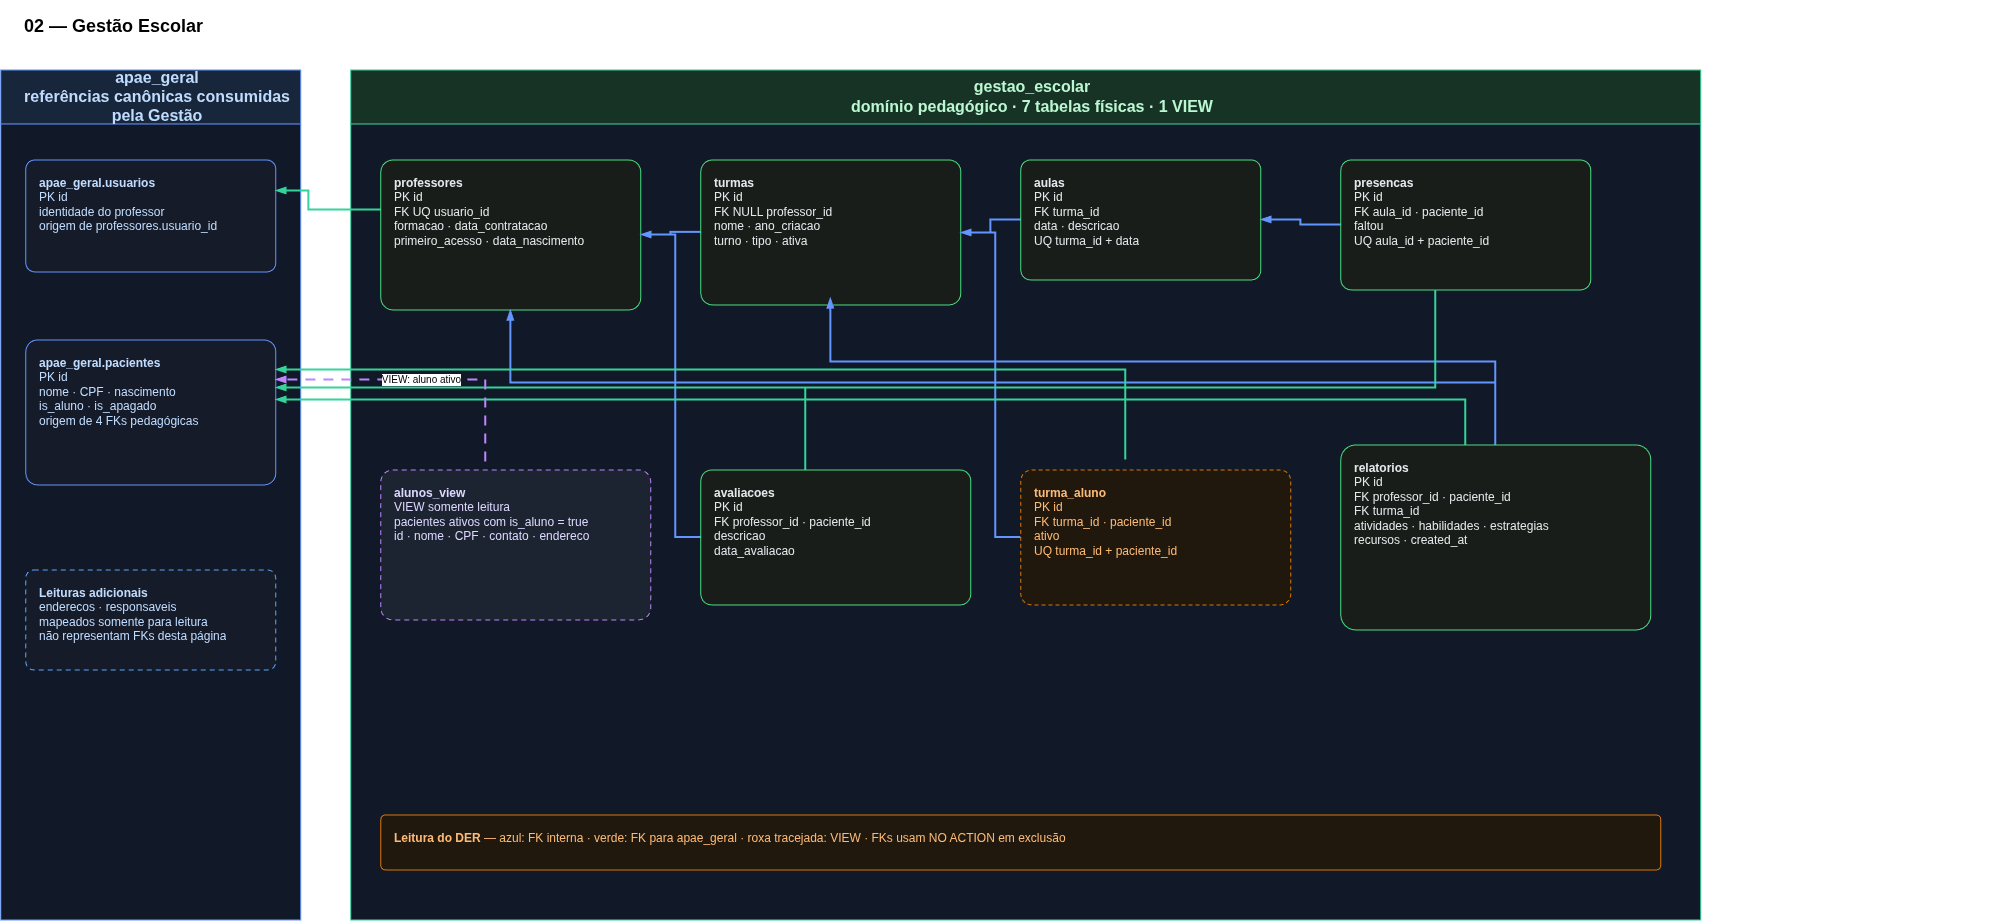

The diagram above was exported from draw.io. Its source (the exported page's mxGraphModel, read from the mxfile embedded in the PNG):
<mxGraphModel dx="2465" dy="1248" grid="1" gridSize="10" guides="1" tooltips="1" connect="1" arrows="1" fold="1" page="1" pageScale="1" pageWidth="827" pageHeight="1169" math="0" shadow="0" adaptiveColors="none">
  <root>
    <mxCell id="0" />
    <mxCell id="1" parent="0" />
    <UserObject label="&lt;b&gt;02 — Gestão Escolar&lt;/b&gt;" placeholders="1" id="der-gestao-escolar-diagram-title">
      <mxCell parent="1" style="rounded=1;arcSize=8;whiteSpace=wrap;html=1;fillColor=none;strokeColor=none;fontColor=default;fontSize=18;align=left;verticalAlign=top;spacingTop=10;spacingLeft=12;spacingRight=8;dashed=0;dashPattern=4 3;overflow=hidden;textShadow=0;" vertex="1">
        <mxGeometry height="36" width="1980" x="40" y="30" as="geometry" />
      </mxCell>
    </UserObject>
    <UserObject label="&lt;b&gt;apae_geral&lt;/b&gt;&lt;br&gt;referências canônicas consumidas pela Gestão" placeholders="1" id="der-gestao-escolar-referencias-geral">
      <mxCell parent="1" style="swimlane;whiteSpace=wrap;html=1;horizontal=1;startSize=54;container=1;collapsible=0;resizeParent=0;recursiveResize=0;autosize=0;fillColor=#17263A;swimlaneFillColor=#111827;strokeColor=#6395FF;fontColor=#BFDBFE;fontSize=16;fontStyle=1;spacingLeft=14;" vertex="1">
        <mxGeometry height="850" width="300" x="30" y="100" as="geometry" />
      </mxCell>
    </UserObject>
    <UserObject label="&lt;b&gt;apae_geral.usuarios&lt;/b&gt;&lt;br&gt;PK id&lt;br&gt;identidade do professor&lt;br&gt;origem de professores.usuario_id" placeholders="1" id="der-gestao-escolar-ref-usuarios">
      <mxCell parent="der-gestao-escolar-referencias-geral" style="rounded=1;arcSize=8;whiteSpace=wrap;html=1;fillColor=#151B28;strokeColor=#6395FF;fontColor=#BFDBFE;fontSize=12;align=left;verticalAlign=top;spacingTop=10;spacingLeft=12;spacingRight=8;dashed=0;dashPattern=4 3;overflow=hidden;" vertex="1">
        <mxGeometry height="112" width="250" x="25" y="90" as="geometry" />
      </mxCell>
    </UserObject>
    <UserObject label="&lt;b&gt;apae_geral.pacientes&lt;/b&gt;&lt;br&gt;PK id&lt;br&gt;nome · CPF · nascimento&lt;br&gt;is_aluno · is_apagado&lt;br&gt;origem de 4 FKs pedagógicas" placeholders="1" id="der-gestao-escolar-ref-pacientes">
      <mxCell parent="der-gestao-escolar-referencias-geral" style="rounded=1;arcSize=8;whiteSpace=wrap;html=1;fillColor=#151B28;strokeColor=#6395FF;fontColor=#BFDBFE;fontSize=12;align=left;verticalAlign=top;spacingTop=10;spacingLeft=12;spacingRight=8;dashed=0;dashPattern=4 3;overflow=hidden;" vertex="1">
        <mxGeometry height="145" width="250" x="25" y="270" as="geometry" />
      </mxCell>
    </UserObject>
    <UserObject label="&lt;b&gt;Leituras adicionais&lt;/b&gt;&lt;br&gt;enderecos · responsaveis&lt;br&gt;mapeados somente para leitura&lt;br&gt;não representam FKs desta página" placeholders="1" id="der-gestao-escolar-leituras-geral">
      <mxCell parent="der-gestao-escolar-referencias-geral" style="rounded=1;arcSize=8;whiteSpace=wrap;html=1;fillColor=#151B28;strokeColor=#60A5FA;fontColor=#BFDBFE;fontSize=12;align=left;verticalAlign=top;spacingTop=10;spacingLeft=12;spacingRight=8;dashed=1;dashPattern=5 4;overflow=hidden;" vertex="1">
        <mxGeometry height="100" width="250" x="25" y="500" as="geometry" />
      </mxCell>
    </UserObject>
    <UserObject label="&lt;b&gt;gestao_escolar&lt;/b&gt;&lt;br&gt;domínio pedagógico · 7 tabelas físicas · 1 VIEW" placeholders="1" id="der-gestao-escolar-gestao-escolar">
      <mxCell parent="1" style="swimlane;whiteSpace=wrap;html=1;horizontal=1;startSize=54;container=1;collapsible=0;resizeParent=0;recursiveResize=0;autosize=0;fillColor=#173326;swimlaneFillColor=#111827;strokeColor=#34D399;fontColor=#BBF7D0;fontSize=16;fontStyle=1;spacingLeft=14;" vertex="1">
        <mxGeometry height="850" width="1350" x="380" y="100" as="geometry" />
      </mxCell>
    </UserObject>
    <UserObject label="&lt;b&gt;professores&lt;/b&gt;&lt;br&gt;PK id&lt;br&gt;FK UQ usuario_id&lt;br&gt;formacao · data_contratacao&lt;br&gt;primeiro_acesso · data_nascimento" placeholders="1" id="der-gestao-escolar-professores">
      <mxCell parent="der-gestao-escolar-gestao-escolar" style="rounded=1;arcSize=8;whiteSpace=wrap;html=1;fillColor=#181D1A;strokeColor=#4ADE80;fontColor=#E5E7EB;fontSize=12;align=left;verticalAlign=top;spacingTop=10;spacingLeft=12;spacingRight=8;dashed=0;dashPattern=4 3;overflow=hidden;" vertex="1">
        <mxGeometry height="150" width="260" x="30" y="90" as="geometry" />
      </mxCell>
    </UserObject>
    <UserObject label="&lt;b&gt;turmas&lt;/b&gt;&lt;br&gt;PK id&lt;br&gt;FK NULL professor_id&lt;br&gt;nome · ano_criacao&lt;br&gt;turno · tipo · ativa" placeholders="1" id="der-gestao-escolar-turmas">
      <mxCell parent="der-gestao-escolar-gestao-escolar" style="rounded=1;arcSize=8;whiteSpace=wrap;html=1;fillColor=#181D1A;strokeColor=#4ADE80;fontColor=#E5E7EB;fontSize=12;align=left;verticalAlign=top;spacingTop=10;spacingLeft=12;spacingRight=8;dashed=0;dashPattern=4 3;overflow=hidden;" vertex="1">
        <mxGeometry height="145" width="260" x="350" y="90" as="geometry" />
      </mxCell>
    </UserObject>
    <UserObject label="&lt;b&gt;aulas&lt;/b&gt;&lt;br&gt;PK id&lt;br&gt;FK turma_id&lt;br&gt;data · descricao&lt;br&gt;UQ turma_id + data" placeholders="1" id="der-gestao-escolar-aulas">
      <mxCell parent="der-gestao-escolar-gestao-escolar" style="rounded=1;arcSize=8;whiteSpace=wrap;html=1;fillColor=#181D1A;strokeColor=#4ADE80;fontColor=#E5E7EB;fontSize=12;align=left;verticalAlign=top;spacingTop=10;spacingLeft=12;spacingRight=8;dashed=0;dashPattern=4 3;overflow=hidden;" vertex="1">
        <mxGeometry height="120" width="240" x="670" y="90" as="geometry" />
      </mxCell>
    </UserObject>
    <UserObject label="&lt;b&gt;presencas&lt;/b&gt;&lt;br&gt;PK id&lt;br&gt;FK aula_id · paciente_id&lt;br&gt;faltou&lt;br&gt;UQ aula_id + paciente_id" placeholders="1" id="der-gestao-escolar-presencas">
      <mxCell parent="der-gestao-escolar-gestao-escolar" style="rounded=1;arcSize=8;whiteSpace=wrap;html=1;fillColor=#181D1A;strokeColor=#4ADE80;fontColor=#E5E7EB;fontSize=12;align=left;verticalAlign=top;spacingTop=10;spacingLeft=12;spacingRight=8;dashed=0;dashPattern=4 3;overflow=hidden;" vertex="1">
        <mxGeometry height="130" width="250" x="990" y="90" as="geometry" />
      </mxCell>
    </UserObject>
    <UserObject label="&lt;b&gt;alunos_view&lt;/b&gt;&lt;br&gt;VIEW somente leitura&lt;br&gt;pacientes ativos com is_aluno = true&lt;br&gt;id · nome · CPF · contato · endereco" placeholders="1" id="der-gestao-escolar-alunos-view">
      <mxCell parent="der-gestao-escolar-gestao-escolar" style="rounded=1;arcSize=8;whiteSpace=wrap;html=1;fillColor=#1B2430;strokeColor=#C084FC;fontColor=#DDD6FE;fontSize=12;align=left;verticalAlign=top;spacingTop=10;spacingLeft=12;spacingRight=8;dashed=1;dashPattern=5 4;overflow=hidden;" vertex="1">
        <mxGeometry height="150" width="270" x="30" y="400" as="geometry" />
      </mxCell>
    </UserObject>
    <UserObject label="&lt;b&gt;avaliacoes&lt;/b&gt;&lt;br&gt;PK id&lt;br&gt;FK professor_id · paciente_id&lt;br&gt;descricao&lt;br&gt;data_avaliacao" placeholders="1" id="der-gestao-escolar-avaliacoes">
      <mxCell parent="der-gestao-escolar-gestao-escolar" style="rounded=1;arcSize=8;whiteSpace=wrap;html=1;fillColor=#181D1A;strokeColor=#4ADE80;fontColor=#E5E7EB;fontSize=12;align=left;verticalAlign=top;spacingTop=10;spacingLeft=12;spacingRight=8;dashed=0;dashPattern=4 3;overflow=hidden;" vertex="1">
        <mxGeometry height="135" width="270" x="350" y="400" as="geometry" />
      </mxCell>
    </UserObject>
    <UserObject label="&lt;b&gt;turma_aluno&lt;/b&gt;&lt;br&gt;PK id&lt;br&gt;FK turma_id · paciente_id&lt;br&gt;ativo&lt;br&gt;UQ turma_id + paciente_id" placeholders="1" id="der-gestao-escolar-turma-aluno">
      <mxCell parent="der-gestao-escolar-gestao-escolar" style="rounded=1;arcSize=8;whiteSpace=wrap;html=1;fillColor=#21180D;strokeColor=#D97706;fontColor=#FDBA74;fontSize=12;align=left;verticalAlign=top;spacingTop=10;spacingLeft=12;spacingRight=8;dashed=1;dashPattern=4 3;overflow=hidden;" vertex="1">
        <mxGeometry height="135" width="270" x="670" y="400" as="geometry" />
      </mxCell>
    </UserObject>
    <UserObject label="&lt;b&gt;relatorios&lt;/b&gt;&lt;br&gt;PK id&lt;br&gt;FK professor_id · paciente_id&lt;br&gt;FK turma_id&lt;br&gt;atividades · habilidades · estrategias&lt;br&gt;recursos · created_at" placeholders="1" id="der-gestao-escolar-relatorios">
      <mxCell parent="der-gestao-escolar-gestao-escolar" style="rounded=1;arcSize=8;whiteSpace=wrap;html=1;fillColor=#181D1A;strokeColor=#4ADE80;fontColor=#E5E7EB;fontSize=12;align=left;verticalAlign=top;spacingTop=10;spacingLeft=12;spacingRight=8;dashed=0;dashPattern=4 3;overflow=hidden;" vertex="1">
        <mxGeometry height="185" width="310" x="990" y="375" as="geometry" />
      </mxCell>
    </UserObject>
    <UserObject label="&lt;b&gt;Leitura do DER&lt;/b&gt; — azul: FK interna · verde: FK para apae_geral · roxa tracejada: VIEW · FKs usam NO ACTION em exclusão" placeholders="1" id="der-gestao-escolar-legenda">
      <mxCell parent="der-gestao-escolar-gestao-escolar" style="rounded=1;arcSize=8;whiteSpace=wrap;html=1;fillColor=#21180D;strokeColor=#D97706;fontColor=#FDBA74;fontSize=12;align=left;verticalAlign=top;spacingTop=10;spacingLeft=12;spacingRight=8;dashed=0;dashPattern=4 3;overflow=hidden;" vertex="1">
        <mxGeometry height="55" width="1280" x="30" y="745" as="geometry" />
      </mxCell>
    </UserObject>
    <mxCell id="Oi7MKVO8OxGi-w1Hwa1l-1" edge="1" parent="der-gestao-escolar-gestao-escolar" source="der-gestao-escolar-turmas" style="edgeStyle=orthogonalEdgeStyle;rounded=0;orthogonalLoop=1;jettySize=auto;html=1;endArrow=blockThin;endFill=1;strokeWidth=2;strokeColor=#6395FF;curved=0;" target="der-gestao-escolar-professores" value="">
      <mxGeometry relative="1" as="geometry">
        <Array as="points">
          <mxPoint x="320" y="163" />
          <mxPoint x="320" y="165" />
        </Array>
      </mxGeometry>
    </mxCell>
    <mxCell id="Oi7MKVO8OxGi-w1Hwa1l-2" edge="1" parent="der-gestao-escolar-gestao-escolar" source="der-gestao-escolar-aulas" style="edgeStyle=orthogonalEdgeStyle;rounded=0;orthogonalLoop=1;jettySize=auto;html=1;endArrow=blockThin;endFill=1;strokeWidth=2;strokeColor=#6395FF;curved=0;" target="der-gestao-escolar-turmas" value="">
      <mxGeometry relative="1" as="geometry">
        <Array as="points">
          <mxPoint x="640" y="150" />
          <mxPoint x="640" y="163" />
        </Array>
      </mxGeometry>
    </mxCell>
    <mxCell id="Oi7MKVO8OxGi-w1Hwa1l-3" edge="1" parent="der-gestao-escolar-gestao-escolar" source="der-gestao-escolar-presencas" style="edgeStyle=orthogonalEdgeStyle;rounded=0;orthogonalLoop=1;jettySize=auto;html=1;endArrow=blockThin;endFill=1;strokeWidth=2;strokeColor=#6395FF;curved=0;" target="der-gestao-escolar-aulas" value="">
      <mxGeometry relative="1" as="geometry">
        <Array as="points">
          <mxPoint x="950" y="155" />
          <mxPoint x="950" y="150" />
        </Array>
      </mxGeometry>
    </mxCell>
    <mxCell id="Oi7MKVO8OxGi-w1Hwa1l-4" edge="1" parent="der-gestao-escolar-gestao-escolar" source="der-gestao-escolar-avaliacoes" style="edgeStyle=orthogonalEdgeStyle;rounded=0;orthogonalLoop=1;jettySize=auto;html=1;endArrow=blockThin;endFill=1;strokeWidth=2;strokeColor=#6395FF;curved=0;" target="der-gestao-escolar-professores" value="">
      <mxGeometry relative="1" as="geometry">
        <Array as="points">
          <mxPoint x="325" y="468" />
          <mxPoint x="325" y="165" />
        </Array>
      </mxGeometry>
    </mxCell>
    <mxCell id="Oi7MKVO8OxGi-w1Hwa1l-5" edge="1" parent="der-gestao-escolar-gestao-escolar" source="der-gestao-escolar-turma-aluno" style="edgeStyle=orthogonalEdgeStyle;rounded=0;orthogonalLoop=1;jettySize=auto;html=1;endArrow=blockThin;endFill=1;strokeWidth=2;strokeColor=#6395FF;curved=0;" target="der-gestao-escolar-turmas" value="">
      <mxGeometry relative="1" as="geometry">
        <Array as="points">
          <mxPoint x="645" y="468" />
          <mxPoint x="645" y="163" />
        </Array>
      </mxGeometry>
    </mxCell>
    <mxCell id="Oi7MKVO8OxGi-w1Hwa1l-6" edge="1" parent="der-gestao-escolar-gestao-escolar" source="der-gestao-escolar-relatorios" style="edgeStyle=orthogonalEdgeStyle;rounded=0;orthogonalLoop=1;jettySize=auto;html=1;endArrow=blockThin;endFill=1;strokeWidth=2;strokeColor=#6395FF;curved=0;" target="der-gestao-escolar-professores" value="">
      <mxGeometry relative="1" as="geometry">
        <Array as="points">
          <mxPoint x="1145" y="313" />
          <mxPoint x="160" y="313" />
        </Array>
      </mxGeometry>
    </mxCell>
    <mxCell id="Oi7MKVO8OxGi-w1Hwa1l-7" edge="1" parent="der-gestao-escolar-gestao-escolar" style="edgeStyle=orthogonalEdgeStyle;rounded=0;orthogonalLoop=1;jettySize=auto;html=1;endArrow=blockThin;endFill=1;strokeWidth=2;strokeColor=#6395FF;curved=0;" value="">
      <mxGeometry relative="1" as="geometry">
        <Array as="points">
          <mxPoint x="1145" y="292" />
          <mxPoint x="480" y="292" />
        </Array>
        <mxPoint x="1145" y="368" as="sourcePoint" />
        <mxPoint x="480" y="228" as="targetPoint" />
      </mxGeometry>
    </mxCell>
    <mxCell id="Oi7MKVO8OxGi-w1Hwa1l-11" edge="1" parent="der-gestao-escolar-gestao-escolar" style="edgeStyle=orthogonalEdgeStyle;rounded=0;orthogonalLoop=1;jettySize=auto;html=1;endArrow=blockThin;endFill=1;strokeWidth=2;strokeColor=#34D399;curved=0;" value="">
      <mxGeometry relative="1" as="geometry">
        <Array as="points">
          <mxPoint x="775" y="300" />
        </Array>
        <mxPoint x="775" y="390" as="sourcePoint" />
        <mxPoint x="-75" y="300" as="targetPoint" />
      </mxGeometry>
    </mxCell>
    <mxCell id="Oi7MKVO8OxGi-w1Hwa1l-8" edge="1" parent="1" source="der-gestao-escolar-professores" style="edgeStyle=orthogonalEdgeStyle;rounded=0;orthogonalLoop=1;jettySize=auto;html=1;endArrow=blockThin;endFill=1;strokeWidth=2;strokeColor=#34D399;curved=0;" target="der-gestao-escolar-ref-usuarios" value="">
      <mxGeometry relative="1" as="geometry">
        <Array as="points">
          <mxPoint x="338" y="240" />
          <mxPoint x="338" y="221" />
        </Array>
      </mxGeometry>
    </mxCell>
    <mxCell id="Oi7MKVO8OxGi-w1Hwa1l-9" edge="1" parent="1" source="der-gestao-escolar-presencas" style="edgeStyle=orthogonalEdgeStyle;rounded=0;orthogonalLoop=1;jettySize=auto;html=1;endArrow=blockThin;endFill=1;strokeWidth=2;strokeColor=#34D399;curved=0;" target="der-gestao-escolar-ref-pacientes" value="">
      <mxGeometry relative="1" as="geometry">
        <Array as="points">
          <mxPoint x="1465" y="418" />
        </Array>
      </mxGeometry>
    </mxCell>
    <mxCell id="Oi7MKVO8OxGi-w1Hwa1l-10" edge="1" parent="1" source="der-gestao-escolar-avaliacoes" style="edgeStyle=orthogonalEdgeStyle;rounded=0;orthogonalLoop=1;jettySize=auto;html=1;endArrow=blockThin;endFill=1;strokeWidth=2;strokeColor=#34D399;curved=0;" target="der-gestao-escolar-ref-pacientes" value="">
      <mxGeometry relative="1" as="geometry">
        <Array as="points">
          <mxPoint x="835" y="418" />
        </Array>
      </mxGeometry>
    </mxCell>
    <mxCell id="Oi7MKVO8OxGi-w1Hwa1l-12" edge="1" parent="1" source="der-gestao-escolar-relatorios" style="edgeStyle=orthogonalEdgeStyle;rounded=0;orthogonalLoop=1;jettySize=auto;html=1;endArrow=blockThin;endFill=1;strokeWidth=2;strokeColor=#34D399;curved=0;" target="der-gestao-escolar-ref-pacientes" value="">
      <mxGeometry relative="1" as="geometry">
        <Array as="points">
          <mxPoint x="1495" y="430" />
        </Array>
      </mxGeometry>
    </mxCell>
    <mxCell id="Oi7MKVO8OxGi-w1Hwa1l-13" edge="1" parent="1" style="edgeStyle=orthogonalEdgeStyle;rounded=0;orthogonalLoop=1;jettySize=auto;html=1;endArrow=blockThin;endFill=1;dashed=1;dashPattern=5 4;strokeWidth=2;strokeColor=#C084FC;fontSize=10;labelBackgroundColor=default;curved=0;fontColor=default;" value="VIEW: aluno ativo">
      <mxGeometry relative="1" as="geometry">
        <Array as="points">
          <mxPoint x="515" y="410.03" />
        </Array>
        <mxPoint x="515" y="492.03" as="sourcePoint" />
        <mxPoint x="305" y="409.9955172413793" as="targetPoint" />
      </mxGeometry>
    </mxCell>
  </root>
</mxGraphModel>